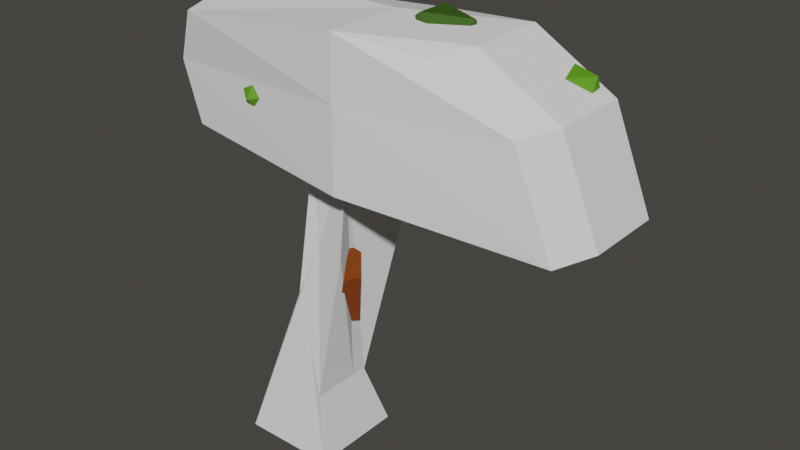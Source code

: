 # Source: Medium_Ico_Tree.blend  (saved by Blender 2.92.15; exported with 4.5.12 LTS)
import bpy
from mathutils import Matrix  # noqa: F401  (used for matrix-valued properties, if any)

bpy.ops.wm.read_factory_settings(use_empty=True)
scene = bpy.context.scene
scene.name = 'Scene'

# ---- collections
col_medium_ico_tree = bpy.data.collections.new('Medium Ico Tree'); scene.collection.children.link(col_medium_ico_tree)

# ---- materials (node trees are filled in below, after node groups)
mat_trunk = bpy.data.materials.new('Trunk')
mat_trunk.alpha_threshold = 0.0
mat_trunk.use_transparent_shadow = False
mat_trunk.line_color = (0.0, 0.0, 0.0, 1.0)
mat_leaves_2 = bpy.data.materials.new('Leaves 2')
mat_leaves_2.use_transparent_shadow = False
mat_leaves = bpy.data.materials.new('Leaves')
mat_leaves.use_transparent_shadow = False
mat_leaves_3 = bpy.data.materials.new('Leaves 3')
mat_leaves_3.use_transparent_shadow = False

# ---- material node trees
mat_trunk.use_nodes = True; mat_trunk.node_tree.nodes.clear()
_N = mat_trunk.node_tree.nodes; _L = mat_trunk.node_tree.links
n0 = _N.new('ShaderNodeOutputMaterial'); n0.name = 'Material Output'; n0.location = (300, 300)
n1 = _N.new('ShaderNodeBsdfPrincipled'); n1.name = 'Principled BSDF'; n1.location = (10, 300)
n1.distribution = 'GGX'
n1.subsurface_method = 'BURLEY'
n1.inputs[0].default_value = (0.2945, 0.05895, 0.001623, 1.0)
n1.inputs[2].default_value = 0.7242
n1.inputs[3].default_value = 1.45
n1.inputs[27].default_value = (0.0, 0.0, 0.0, 1.0)
n1.inputs[28].default_value = 1.0
_L.new(n1.outputs[0], n0.inputs[0])
n0.is_active_output = True
mat_leaves_2.use_nodes = True; mat_leaves_2.node_tree.nodes.clear()
_N = mat_leaves_2.node_tree.nodes; _L = mat_leaves_2.node_tree.links
n0 = _N.new('ShaderNodeBsdfPrincipled'); n0.name = 'Principled BSDF'; n0.location = (10, 300)
n0.distribution = 'GGX'
n0.subsurface_method = 'BURLEY'
n0.inputs[0].default_value = (0.03198, 0.09897, 0.002036, 1.0)
n0.inputs[2].default_value = 0.6212
n0.inputs[3].default_value = 1.45
n0.inputs[27].default_value = (0.0, 0.0, 0.0, 1.0)
n0.inputs[28].default_value = 1.0
n1 = _N.new('ShaderNodeOutputMaterial'); n1.name = 'Material Output'; n1.location = (300, 300)
_L.new(n0.outputs[0], n1.inputs[0])
n1.is_active_output = True
mat_leaves.use_nodes = True; mat_leaves.node_tree.nodes.clear()
_N = mat_leaves.node_tree.nodes; _L = mat_leaves.node_tree.links
n0 = _N.new('ShaderNodeBsdfPrincipled'); n0.name = 'Principled BSDF'; n0.location = (10, 300)
n0.distribution = 'GGX'
n0.subsurface_method = 'BURLEY'
n0.inputs[0].default_value = (0.0899, 0.3033, 0.00349, 1.0)
n0.inputs[2].default_value = 0.6212
n0.inputs[3].default_value = 1.45
n0.inputs[27].default_value = (0.0, 0.0, 0.0, 1.0)
n0.inputs[28].default_value = 1.0
n1 = _N.new('ShaderNodeOutputMaterial'); n1.name = 'Material Output'; n1.location = (300, 300)
_L.new(n0.outputs[0], n1.inputs[0])
n1.is_active_output = True
mat_leaves_3.use_nodes = True; mat_leaves_3.node_tree.nodes.clear()
_N = mat_leaves_3.node_tree.nodes; _L = mat_leaves_3.node_tree.links
n0 = _N.new('ShaderNodeBsdfPrincipled'); n0.name = 'Principled BSDF'; n0.location = (10, 300)
n0.distribution = 'GGX'
n0.subsurface_method = 'BURLEY'
n0.inputs[0].default_value = (0.1736, 0.6081, 0.00483, 1.0)
n0.inputs[2].default_value = 0.6182
n0.inputs[3].default_value = 1.45
n0.inputs[27].default_value = (0.0, 0.0, 0.0, 1.0)
n0.inputs[28].default_value = 1.0
n1 = _N.new('ShaderNodeOutputMaterial'); n1.name = 'Material Output'; n1.location = (300, 300)
_L.new(n0.outputs[0], n1.inputs[0])
n1.is_active_output = True

# ---- world
world_world = bpy.data.worlds.new('World'); scene.world = world_world
world_world.use_nodes = True; world_world.node_tree.nodes.clear()
_N = world_world.node_tree.nodes; _L = world_world.node_tree.links
n0 = _N.new('ShaderNodeOutputWorld'); n0.name = 'World Output'; n0.location = (300, 300)
n1 = _N.new('ShaderNodeBackground'); n1.name = 'Background'; n1.location = (10, 300)
n1.inputs[0].default_value = (0.05086, 0.04771, 0.04416, 1.0)
_L.new(n1.outputs[0], n0.inputs[0])
n0.is_active_output = True
world_world.color = (0.05088, 0.05088, 0.05088)
world_world.use_sun_shadow = False
world_world.sun_shadow_jitter_overblur = 0.0

# ---- meshes
me_cube = bpy.data.meshes.new('Cube')
me_cube.from_pydata([(-1.0, -1.0, -1.0), (-1.0, 1.0, -1.0), (0.1614, 2.151, 5.293), (1.0, -1.0, -1.0), (0.8569, -0.1873, 3.337), (1.0, 1.0, -1.0), (1.036, 2.141, 5.34), (-1.0, 0.0, -1.0), (-0.2155, 0.2677, 5.16), (-0.267, 0.7813, 2.166), (0.0, 1.0, -1.0), (0.3527, 2.146, 5.372), (0.6851, 0.6151, 0.3142), (1.0, 0.0, -1.0), (0.6586, 0.2576, 5.208), (0.6923, -0.7351, 0.3455), (0.0, -1.0, -1.0), (0.09682, 0.0152, 3.36), (-0.02421, 0.2629, 5.24), (0.0, 0.0, -1.0), (0.2248, -0.4801, 1.34), (0.6923, 0.2649, 0.3455), (-0.0004617, 0.7153, 1.514), (-0.267, -0.2187, 2.166)], [], [(23, 8, 2, 9), (22, 11, 6, 12), (21, 14, 4, 15), (19, 13, 3, 16), (14, 18, 17, 4), (6, 11, 18, 14), (11, 2, 8, 18), (7, 19, 16, 0), (1, 10, 19, 7), (10, 5, 13, 19), (23, 7, 0, 16, 20, 17, 18, 8), (3, 15, 20, 16), (15, 4, 17, 20), (13, 21, 15, 3), (5, 12, 21, 13), (12, 6, 14, 21), (10, 22, 12, 5), (1, 9, 22, 10), (9, 2, 11, 22), (7, 23, 9, 1)])
_uv = me_cube.uv_layers.new(name='UVMap')
_uv.uv.foreach_set('vector', [0.5, 0.125, 0.625, 0.125, 0.625, 0.25, 0.5, 0.25, 0.5, 0.375, 0.625, 0.375, 0.625, 0.5, 0.5, 0.5, 0.5, 0.625, 0.625, 0.625, 0.625, 0.75, 0.5, 0.75, 0.25, 0.625, 0.375, 0.625, 0.375, 0.75, 0.25, 0.75, 0.625, 0.625, 0.75, 0.625, 0.75, 0.75, 0.625, 0.75, 0.625, 0.5, 0.75, 0.5, 0.75, 0.625, 0.625, 0.625, 0.75, 0.5, 0.875, 0.5, 0.875, 0.625, 0.75, 0.625, 0.125, 0.625, 0.25, 0.625, 0.25, 0.75, 0.125, 0.75, 0.125, 0.5, 0.25, 0.5, 0.25, 0.625, 0.125, 0.625, 0.25, 0.5, 0.375, 0.5, 0.375, 0.625, 0.25, 0.625, 0.5, 0.125, 0.375, 0.125, 0.375, 1.0, 0.375, 0.875, 0.5, 0.875, 0.75, 0.75, 0.75, 0.625, 0.625, 0.125, 0.375, 0.75, 0.5, 0.75, 0.5, 0.875, 0.375, 0.875, 0.5, 0.75, 0.625, 0.75, 0.625, 0.875, 0.5, 0.875, 0.375, 0.625, 0.5, 0.625, 0.5, 0.75, 0.375, 0.75, 0.375, 0.5, 0.5, 0.5, 0.5, 0.625, 0.375, 0.625, 0.5, 0.5, 0.625, 0.5, 0.625, 0.625, 0.5, 0.625, 0.375, 0.375, 0.5, 0.375, 0.5, 0.5, 0.375, 0.5, 0.375, 0.25, 0.5, 0.25, 0.5, 0.375, 0.375, 0.375, 0.5, 0.25, 0.625, 0.25, 0.625, 0.375, 0.5, 0.375, 0.375, 0.125, 0.5, 0.125, 0.5, 0.25, 0.375, 0.25])
me_cube.use_remesh_fix_poles = True
me_cube.use_remesh_preserve_attributes = False
me_cube.use_mirror_vertex_groups = False
me_cube.update()
me_cube_001 = bpy.data.meshes.new('Cube.001')
me_cube_001.from_pydata([(-0.9062, -0.9845, -0.7119), (-0.8891, -1.077, 0.6039), (-0.6237, 0.555, -0.8747), (-0.6673, 0.2796, 0.6324), (1.03, -0.4232, -1.293), (0.3951, -0.5974, 0.5581), (1.138, 1.032, -1.234), (0.5039, 0.8575, 0.6172), (-0.9062, 0.01551, -0.7119), (-1.0, -1.0, 0.0), (-1.0, 0.0, 0.7508), (-0.6237, 0.555, 0.1253), (-0.04733, 1.161, -0.853), (-0.07774, 1.12, 0.4695), (0.9282, 0.9805, -0.01592), (1.138, 0.03176, -1.234), (0.5039, -0.1425, 0.6172), (0.8195, -0.4744, -0.07507), (0.0, -1.0, -1.0), (0.0, -1.0, 0.7508), (0.0, 0.0, 0.7508), (0.0, 0.0, -1.0), (0.0, -1.0, 0.0), (0.9282, -0.01951, -0.01592), (-0.03418, 1.396, -0.03757), (-1.0, 0.0, 0.0)], [], [(25, 10, 3, 11), (24, 13, 7, 14), (23, 16, 5, 17), (22, 19, 1, 9), (21, 15, 4, 18), (20, 10, 1, 19), (16, 20, 19, 5), (7, 13, 20, 16), (13, 3, 10, 20), (8, 21, 18, 0), (2, 12, 21, 8), (12, 6, 15, 21), (18, 22, 9, 0), (4, 17, 22, 18), (17, 5, 19, 22), (15, 23, 17, 4), (6, 14, 23, 15), (14, 7, 16, 23), (12, 24, 14, 6), (2, 11, 24, 12), (11, 3, 13, 24), (8, 25, 11, 2), (0, 9, 25, 8), (9, 1, 10, 25)])
_uv = me_cube_001.uv_layers.new(name='UVMap')
_uv.uv.foreach_set('vector', [0.5, 0.125, 0.625, 0.125, 0.625, 0.25, 0.5, 0.25, 0.5, 0.375, 0.625, 0.375, 0.625, 0.5, 0.5, 0.5, 0.5, 0.625, 0.625, 0.625, 0.625, 0.75, 0.5, 0.75, 0.5, 0.875, 0.625, 0.875, 0.625, 1.0, 0.5, 1.0, 0.25, 0.625, 0.375, 0.625, 0.375, 0.75, 0.25, 0.75, 0.75, 0.625, 0.875, 0.625, 0.875, 0.75, 0.75, 0.75, 0.625, 0.625, 0.75, 0.625, 0.75, 0.75, 0.625, 0.75, 0.625, 0.5, 0.75, 0.5, 0.75, 0.625, 0.625, 0.625, 0.75, 0.5, 0.875, 0.5, 0.875, 0.625, 0.75, 0.625, 0.125, 0.625, 0.25, 0.625, 0.25, 0.75, 0.125, 0.75, 0.125, 0.5, 0.25, 0.5, 0.25, 0.625, 0.125, 0.625, 0.25, 0.5, 0.375, 0.5, 0.375, 0.625, 0.25, 0.625, 0.375, 0.875, 0.5, 0.875, 0.5, 1.0, 0.375, 1.0, 0.375, 0.75, 0.5, 0.75, 0.5, 0.875, 0.375, 0.875, 0.5, 0.75, 0.625, 0.75, 0.625, 0.875, 0.5, 0.875, 0.375, 0.625, 0.5, 0.625, 0.5, 0.75, 0.375, 0.75, 0.375, 0.5, 0.5, 0.5, 0.5, 0.625, 0.375, 0.625, 0.5, 0.5, 0.625, 0.5, 0.625, 0.625, 0.5, 0.625, 0.375, 0.375, 0.5, 0.375, 0.5, 0.5, 0.375, 0.5, 0.375, 0.25, 0.5, 0.25, 0.5, 0.375, 0.375, 0.375, 0.5, 0.25, 0.625, 0.25, 0.625, 0.375, 0.5, 0.375, 0.375, 0.125, 0.5, 0.125, 0.5, 0.25, 0.375, 0.25, 0.375, 0.0, 0.5, 0.0, 0.5, 0.125, 0.375, 0.125, 0.5, 0.0, 0.625, 0.0, 0.625, 0.125, 0.5, 0.125])
me_cube_001.use_remesh_fix_poles = True
me_cube_001.use_remesh_preserve_attributes = False
me_cube_001.use_mirror_vertex_groups = False
me_cube_001.update()
me_cube_021 = bpy.data.meshes.new('Cube.021')
me_cube_021.from_pydata([(0.4048, -0.4091, -0.04019), (-0.4111, -0.4028, -0.04019), (-0.4048, 0.4091, 0.04019), (0.4111, 0.4028, 0.04019), (-1.161, 0.07018, 3.508), (-1.199, 0.1451, 3.508), (-1.181, 0.1543, 3.59), (-1.143, 0.07941, 3.59), (-0.08177, 0.3397, 3.771), (-0.1243, 0.2672, 3.771), (-0.1825, 0.3013, 3.821), (-0.1399, 0.3738, 3.821), (0.4316, -0.0552, 1.847), (0.1914, -0.05012, 1.847), (0.1962, 0.1824, 1.787), (0.4364, 0.1773, 1.786), (0.261, -0.1622, 0.8637), (-0.2311, -0.139, 0.9491), (-0.2222, 0.354, 0.8667), (0.2699, 0.3309, 0.7814), (0.992, 0.3039, 3.237), (0.9185, 0.3447, 3.237), (0.9434, 0.3896, 3.304), (1.017, 0.3488, 3.304), (1.229, 1.122, 3.566), (1.242, 1.205, 3.566), (1.305, 1.195, 3.62), (1.293, 1.112, 3.62), (2.164, 1.446, 3.059), (2.208, 1.374, 3.059), (2.209, 1.374, 3.143), (2.165, 1.446, 3.143), (0.2483, -0.297, 0.4994), (-0.2516, -0.2929, 0.511), (-0.249, 0.2031, 0.4483), (0.2508, 0.1991, 0.4368), (1.769, 1.23, 3.037), (1.839, 1.116, 3.037), (1.84, 1.117, 3.171), (1.77, 1.231, 3.171), (1.862, 1.281, 3.042), (1.926, 1.177, 3.042), (1.927, 1.177, 3.165), (1.863, 1.282, 3.165), (1.945, 1.326, 3.047), (2.004, 1.231, 3.047), (2.004, 1.232, 3.159), (1.946, 1.327, 3.159), (2.022, 1.368, 3.051), (2.076, 1.281, 3.051), (2.076, 1.282, 3.153), (2.022, 1.368, 3.153), (2.095, 1.408, 3.055), (2.143, 1.329, 3.055), (2.144, 1.329, 3.148), (2.095, 1.408, 3.148), (1.517, 1.053, 3.183), (1.537, 1.185, 3.183), (1.638, 1.17, 3.27), (1.617, 1.037, 3.27), (1.449, 1.069, 3.273), (1.467, 1.19, 3.273), (1.559, 1.176, 3.352), (1.541, 1.055, 3.352), (1.389, 1.083, 3.353), (1.405, 1.194, 3.353), (1.49, 1.181, 3.426), (1.473, 1.071, 3.426), (1.333, 1.097, 3.428), (1.348, 1.198, 3.428), (1.425, 1.186, 3.494), (1.41, 1.085, 3.494), (1.28, 1.11, 3.498), (1.294, 1.201, 3.498), (1.364, 1.191, 3.559), (1.35, 1.099, 3.559), (1.346, 0.9897, 2.834), (1.421, 0.8595, 2.834), (1.359, 0.8234, 2.967), (1.284, 0.9537, 2.967), (1.455, 1.053, 2.903), (1.53, 0.9225, 2.903), (1.468, 0.8865, 3.035), (1.392, 1.017, 3.035), (1.563, 1.116, 2.971), (1.639, 0.9856, 2.971), (1.577, 0.9496, 3.103), (1.501, 1.08, 3.103), (1.222, 0.6651, 2.874), (1.11, 0.7295, 2.874), (1.144, 0.8038, 2.982), (1.263, 0.7377, 2.982), (1.176, 0.5924, 2.947), (1.066, 0.6534, 2.947), (1.103, 0.7204, 3.047), (1.213, 0.6594, 3.047), (1.135, 0.5276, 3.012), (1.033, 0.584, 3.012), (1.067, 0.6461, 3.105), (1.169, 0.5896, 3.105), (1.096, 0.4675, 3.073), (1.002, 0.5197, 3.073), (1.034, 0.5772, 3.158), (1.128, 0.5249, 3.158), (1.06, 0.4106, 3.13), (0.9731, 0.4589, 3.13), (1.003, 0.512, 3.209), (1.09, 0.4637, 3.209), (1.025, 0.3563, 3.184), (0.9453, 0.4008, 3.184), (0.9725, 0.4497, 3.257), (1.053, 0.4052, 3.257), (0.1917, 0.6126, 2.499), (0.2342, 0.4682, 2.499), (0.2007, 0.4584, 2.646), (0.1583, 0.6028, 2.646), (0.3226, 0.6511, 2.532), (0.3651, 0.5067, 2.532), (0.3317, 0.4968, 2.678), (0.2892, 0.6413, 2.678), (0.4535, 0.6896, 2.564), (0.496, 0.5452, 2.564), (0.4626, 0.5353, 2.711), (0.4201, 0.6798, 2.711), (0.5845, 0.7281, 2.597), (0.627, 0.5837, 2.597), (0.5935, 0.5738, 2.743), (0.551, 0.7183, 2.743), (0.7154, 0.7666, 2.629), (0.7579, 0.6222, 2.629), (0.7244, 0.6123, 2.775), (0.682, 0.7568, 2.775), (0.8463, 0.8051, 2.661), (0.8888, 0.6607, 2.661), (0.8554, 0.6508, 2.808), (0.8129, 0.7953, 2.808), (0.9773, 0.8436, 2.694), (1.02, 0.6992, 2.694), (0.9863, 0.6893, 2.84), (0.9438, 0.8338, 2.84), (1.108, 0.8821, 2.726), (1.151, 0.7377, 2.726), (1.075, 0.8723, 2.873), (-0.5565, 0.3486, 3.315), (-0.619, 0.4711, 3.315), (-0.5895, 0.4861, 3.449), (-0.527, 0.3637, 3.449), (-0.6632, 0.2995, 3.349), (-0.7214, 0.4135, 3.349), (-0.6939, 0.4275, 3.474), (-0.6357, 0.3135, 3.474), (-0.7583, 0.2557, 3.38), (-0.8127, 0.3622, 3.38), (-0.7869, 0.3754, 3.496), (-0.7325, 0.2688, 3.496), (-0.8464, 0.2151, 3.408), (-0.8973, 0.3147, 3.408), (-0.8732, 0.327, 3.516), (-0.8224, 0.2273, 3.516), (-0.9298, 0.1766, 3.434), (-0.9773, 0.2697, 3.434), (-0.9548, 0.2812, 3.536), (-0.9073, 0.1881, 3.536), (-1.01, 0.1399, 3.46), (-1.054, 0.2267, 3.46), (-1.033, 0.2374, 3.554), (-0.9885, 0.1506, 3.554), (-1.086, 0.1045, 3.484), (-1.128, 0.1853, 3.484), (-1.108, 0.1952, 3.572), (-1.067, 0.1144, 3.572), (-0.2631, 0.4736, 3.431), (-0.3297, 0.3601, 3.431), (-0.4207, 0.4134, 3.51), (-0.3541, 0.527, 3.51), (-0.2113, 0.4353, 3.528), (-0.271, 0.3335, 3.528), (-0.3526, 0.3813, 3.599), (-0.2928, 0.4832, 3.599), (-0.1651, 0.4012, 3.615), (-0.2187, 0.3098, 3.615), (-0.2919, 0.3528, 3.678), (-0.2383, 0.4442, 3.678), (-0.1223, 0.3696, 3.695), (-0.1702, 0.2879, 3.695), (-0.2357, 0.3263, 3.752), (-0.1877, 0.408, 3.752), (-0.06836, 0.4205, 2.615), (-0.06971, 0.5711, 2.615), (0.05867, 0.5722, 2.694), (0.06001, 0.4217, 2.694), (-0.1385, 0.4199, 2.729), (-0.1398, 0.5705, 2.729), (-0.01146, 0.5716, 2.808), (-0.01011, 0.421, 2.808), (-0.2086, 0.4193, 2.844), (-0.21, 0.5698, 2.844), (-0.08159, 0.571, 2.922), (-0.08024, 0.4204, 2.922), (-0.2787, 0.4186, 2.958), (-0.2801, 0.5692, 2.958), (-0.1517, 0.5704, 3.037), (-0.1504, 0.4198, 3.037), (-0.3489, 0.418, 3.073), (-0.3502, 0.5686, 3.073), (-0.2218, 0.5697, 3.151), (-0.2205, 0.4192, 3.151), (-0.419, 0.4174, 3.187), (-0.4203, 0.5679, 3.187), (-0.292, 0.5691, 3.266), (-0.2906, 0.4185, 3.266), (0.3439, 0.09728, 2.095), (0.137, 0.07716, 2.036), (0.1496, 0.264, 1.929), (0.3564, 0.2842, 1.988), (0.2848, 0.193, 2.236), (0.0955, 0.1746, 2.182), (0.107, 0.3456, 2.084), (0.2963, 0.364, 2.138), (0.2312, 0.2798, 2.364), (0.05785, 0.2629, 2.314), (0.06839, 0.4195, 2.224), (0.2417, 0.4364, 2.274), (0.1809, 0.3612, 2.484), (0.02252, 0.3458, 2.438), (0.03215, 0.4889, 2.356), (0.1906, 0.5043, 2.401), (0.3215, -0.121, 1.227), (-0.04535, -0.09992, 1.341), (-0.02156, 0.2841, 1.347), (0.3453, 0.2631, 1.233), (0.3747, -0.08992, 1.522), (0.08138, -0.0731, 1.613), (0.1004, 0.2339, 1.618), (0.3937, 0.2171, 1.527), (-0.1011, 0.3672, 3.486), (0.2628, 0.08346, 3.684), (-0.2151, 0.01038, 3.821), (-0.4397, 0.4589, 3.846), (-0.1007, 0.8092, 3.725), (0.3334, 0.5771, 3.625), (0.1491, -0.000147, 4.166), (-0.285, 0.2319, 4.266), (-0.2144, 0.7256, 4.207), (0.2635, 0.7987, 4.07), (0.4881, 0.3501, 4.045), (0.1496, 0.4419, 4.405), (0.2454, 0.2523, 3.209), (0.7258, -0.2178, 3.351), (0.296, -0.005368, 3.844), (0.1854, 0.6668, 3.753), (0.5468, 0.8697, 3.205), (0.8808, 0.3231, 2.957), (0.9627, -0.09384, 3.984), (0.6287, 0.4528, 4.233), (0.7838, 0.9937, 3.838), (1.214, 0.7813, 3.346), (1.324, 0.1091, 3.436), (1.264, 0.5236, 3.981), (1.822, 0.9222, 2.91), (2.276, 0.7212, 2.801), (2.16, 0.841, 3.281), (1.888, 1.27, 3.274), (1.836, 1.416, 2.79), (2.076, 1.076, 2.498), (2.622, 0.945, 3.097), (2.383, 1.284, 3.39), (2.183, 1.64, 3.087), (2.298, 1.52, 2.607), (2.57, 1.09, 2.614), (2.636, 1.439, 2.978), (1.18, 1.154, 3.341), (1.602, 1.432, 3.391), (1.547, 1.003, 3.658), (1.06, 0.9671, 3.798), (0.8139, 1.373, 3.617), (1.149, 1.66, 3.366), (1.743, 1.417, 3.879), (1.408, 1.13, 4.131), (0.9553, 1.358, 4.105), (1.01, 1.787, 3.838), (1.497, 1.823, 3.698), (1.378, 1.636, 4.155), (0.632, 1.294, 3.065), (0.9514, 1.555, 3.029), (1.001, 1.191, 3.221), (0.6568, 1.112, 3.435), (0.3939, 1.426, 3.377), (0.576, 1.7, 3.125), (1.173, 1.533, 3.377), (0.9914, 1.26, 3.629), (0.616, 1.405, 3.725), (0.5661, 1.768, 3.533), (0.9106, 1.847, 3.319), (0.9354, 1.665, 3.689), (1.532, 0.6439, 2.921), (1.752, 0.3803, 3.02), (1.658, 0.6321, 3.255), (1.641, 0.9436, 3.081), (1.724, 0.8843, 2.739), (1.792, 0.5362, 2.701), (1.996, 0.517, 3.241), (1.927, 0.8651, 3.279), (1.968, 1.021, 2.961), (2.061, 0.7692, 2.726), (2.078, 0.4577, 2.899), (2.187, 0.7574, 3.059), (1.037, 0.6882, 3.284), (1.11, 0.5813, 3.811), (1.322, 1.031, 3.594), (1.493, 0.9101, 3.094), (1.388, 0.3861, 3.002), (1.15, 0.1829, 3.445), (1.612, 0.737, 3.946), (1.849, 0.9402, 3.502), (1.889, 0.5418, 3.137), (1.677, 0.09238, 3.354), (1.506, 0.213, 3.854), (1.962, 0.4348, 3.663), (-0.2412, 0.6402, 3.118), (0.05091, 1.085, 2.819), (0.3626, 0.6072, 3.035), (0.1187, 0.4506, 3.572), (-0.3438, 0.8317, 3.688), (-0.3857, 1.224, 3.222), (0.5914, 1.17, 3.089), (0.6333, 0.7783, 3.555), (0.1967, 0.917, 3.958), (-0.115, 1.395, 3.742), (0.1289, 1.552, 3.205), (0.4888, 1.362, 3.66), (-1.512, 0.2799, 4.273), (-1.725, 0.4542, 3.703), (-1.557, -0.1471, 3.808), (-1.051, -0.1455, 4.188), (-0.906, 0.4569, 4.318), (-1.323, 0.8276, 4.018), (-1.396, 0.1367, 3.266), (-0.9791, -0.234, 3.565), (-0.5765, 0.1394, 3.881), (-0.7444, 0.7408, 3.776), (-1.251, 0.7391, 3.396), (-0.7896, 0.3138, 3.311), (0.3939, 1.011, 3.889), (0.5158, 1.171, 3.516), (0.6891, 0.8111, 3.659), (0.7357, 0.8467, 4.08), (0.5913, 1.228, 4.196), (0.4554, 1.429, 3.847), (0.9329, 1.105, 3.475), (1.069, 0.9049, 3.823), (1.008, 1.163, 4.155), (0.8352, 1.522, 4.011), (0.7885, 1.487, 3.591), (1.13, 1.323, 3.781), (-0.7502, -0.173, 3.794), (-0.722, -0.1303, 3.397), (-0.4604, -0.3612, 3.592), (-0.3796, -0.1869, 3.943), (-0.5913, 0.1517, 3.965), (-0.8029, 0.1867, 3.627), (-0.3339, -0.1178, 3.301), (-0.1223, -0.1528, 3.639), (-0.2031, 0.1642, 3.869), (-0.4648, 0.3951, 3.674), (-0.5456, 0.2208, 3.323), (-0.1749, 0.207, 3.472), (0.6038, 0.6789, 3.717), (0.7674, 0.325, 4.032), (0.4741, 0.6949, 4.201), (0.6032, 1.116, 3.962), (0.9763, 1.007, 3.645), (1.078, 0.5178, 3.689), (0.8679, 0.5437, 4.472), (0.7664, 1.033, 4.429), (1.077, 1.226, 4.085), (1.37, 0.8557, 3.916), (1.241, 0.4342, 4.155), (1.24, 0.8716, 4.4), (1.496, 1.026, 3.796), (1.476, 1.519, 3.672), (1.542, 1.169, 3.31), (1.841, 0.8033, 3.498), (1.96, 0.9279, 3.976), (1.735, 1.37, 4.084), (1.81, 1.6, 3.298), (2.035, 1.158, 3.19), (2.294, 1.009, 3.601), (2.228, 1.359, 3.963), (1.929, 1.725, 3.776), (2.275, 1.501, 3.478)], [], [(210, 172, 143, 207), (75, 72, 68, 71), (74, 75, 71, 70), (73, 74, 70, 69), (72, 73, 69, 68), (71, 68, 64, 67), (70, 71, 67, 66), (69, 70, 66, 65), (91, 88, 78), (68, 69, 65, 64), (67, 64, 60, 63), (66, 67, 63, 62), (65, 66, 62, 61), (64, 65, 61, 60), (63, 60, 56, 59), (62, 63, 59, 58), (144, 145, 208), (89, 141, 88), (61, 62, 58, 57), (60, 61, 57, 56), (31, 28, 52, 55), (30, 31, 55, 54), (29, 30, 54, 53), (171, 209, 174), (28, 29, 53, 52), (55, 52, 48, 51), (54, 55, 51, 50), (53, 54, 50, 49), (52, 53, 49, 48), (51, 48, 44, 47), (50, 51, 47, 46), (49, 50, 46, 45), (48, 49, 45, 44), (47, 44, 40, 43), (46, 47, 43, 42), (45, 46, 42, 41), (225, 188, 112), (188, 115, 112), (188, 189, 115), (44, 45, 41, 40), (43, 40, 36, 39), (190, 187, 224), (187, 225, 224), (187, 188, 225), (42, 43, 39, 38), (39, 36, 84, 57), (41, 42, 38, 37), (40, 41, 37, 36), (31, 30, 29, 28), (27, 26, 25, 24), (23, 22, 21, 20), (142, 79, 76, 140), (141, 140, 76, 77), (58, 39, 57), (11, 10, 9, 8), (38, 59, 86, 85), (174, 209, 208, 145), (38, 85, 37), (7, 6, 5, 4), (0, 1, 2, 3), (37, 85, 84, 36), (190, 224, 223, 114), (88, 141, 77, 78), (207, 143, 144, 208), (39, 58, 59, 38), (90, 91, 78, 79), (173, 174, 145, 146), (172, 210, 209, 171), (189, 190, 114, 115), (172, 173, 146, 143), (89, 90, 79, 142), (56, 57, 84, 87), (56, 87, 86, 59), (114, 223, 226, 113), (225, 112, 113, 226), (24, 25, 73, 72), (25, 26, 74, 73), (26, 27, 75, 74), (27, 24, 72, 75), (80, 81, 77, 76), (81, 82, 78, 77), (82, 83, 79, 78), (83, 80, 76, 79), (84, 85, 81, 80), (85, 86, 82, 81), (86, 87, 83, 82), (87, 84, 80, 83), (92, 93, 89, 88), (93, 94, 90, 89), (94, 95, 91, 90), (95, 92, 88, 91), (96, 97, 93, 92), (97, 98, 94, 93), (98, 99, 95, 94), (99, 96, 92, 95), (100, 101, 97, 96), (101, 102, 98, 97), (102, 103, 99, 98), (103, 100, 96, 99), (104, 105, 101, 100), (105, 106, 102, 101), (106, 107, 103, 102), (107, 104, 100, 103), (108, 109, 105, 104), (109, 110, 106, 105), (110, 111, 107, 106), (111, 108, 104, 107), (20, 21, 109, 108), (21, 22, 110, 109), (22, 23, 111, 110), (23, 20, 108, 111), (116, 117, 113, 112), (117, 118, 114, 113), (118, 119, 115, 114), (119, 116, 112, 115), (120, 121, 117, 116), (121, 122, 118, 117), (122, 123, 119, 118), (123, 120, 116, 119), (124, 125, 121, 120), (125, 126, 122, 121), (126, 127, 123, 122), (127, 124, 120, 123), (128, 129, 125, 124), (129, 130, 126, 125), (130, 131, 127, 126), (131, 128, 124, 127), (132, 133, 129, 128), (133, 134, 130, 129), (134, 135, 131, 130), (135, 132, 128, 131), (136, 137, 133, 132), (137, 138, 134, 133), (138, 139, 135, 134), (139, 136, 132, 135), (140, 141, 137, 136), (141, 89, 138, 137), (89, 142, 139, 138), (142, 140, 136, 139), (147, 148, 144, 143), (148, 149, 145, 144), (149, 150, 146, 145), (150, 147, 143, 146), (151, 152, 148, 147), (152, 153, 149, 148), (153, 154, 150, 149), (154, 151, 147, 150), (155, 156, 152, 151), (156, 157, 153, 152), (157, 158, 154, 153), (158, 155, 151, 154), (159, 160, 156, 155), (160, 161, 157, 156), (161, 162, 158, 157), (162, 159, 155, 158), (163, 164, 160, 159), (164, 165, 161, 160), (165, 166, 162, 161), (166, 163, 159, 162), (167, 168, 164, 163), (168, 169, 165, 164), (169, 170, 166, 165), (170, 167, 163, 166), (4, 5, 168, 167), (5, 6, 169, 168), (6, 7, 170, 169), (7, 4, 167, 170), (175, 176, 172, 171), (176, 177, 173, 172), (177, 178, 174, 173), (178, 175, 171, 174), (179, 180, 176, 175), (180, 181, 177, 176), (181, 182, 178, 177), (182, 179, 175, 178), (183, 184, 180, 179), (184, 185, 181, 180), (185, 186, 182, 181), (186, 183, 179, 182), (8, 9, 184, 183), (9, 10, 185, 184), (10, 11, 186, 185), (11, 8, 183, 186), (191, 192, 188, 187), (192, 193, 189, 188), (193, 194, 190, 189), (194, 191, 187, 190), (195, 196, 192, 191), (196, 197, 193, 192), (197, 198, 194, 193), (198, 195, 191, 194), (199, 200, 196, 195), (200, 201, 197, 196), (201, 202, 198, 197), (202, 199, 195, 198), (203, 204, 200, 199), (204, 205, 201, 200), (205, 206, 202, 201), (206, 203, 199, 202), (207, 208, 204, 203), (208, 209, 205, 204), (209, 210, 206, 205), (210, 207, 203, 206), (211, 212, 13, 12), (212, 213, 14, 13), (213, 214, 15, 14), (214, 211, 12, 15), (215, 216, 212, 211), (216, 217, 213, 212), (217, 218, 214, 213), (218, 215, 211, 214), (219, 220, 216, 215), (220, 221, 217, 216), (221, 222, 218, 217), (222, 219, 215, 218), (223, 224, 220, 219), (224, 225, 221, 220), (225, 226, 222, 221), (226, 223, 219, 222), (227, 228, 17, 16), (228, 229, 18, 17), (229, 230, 19, 18), (230, 227, 16, 19), (231, 232, 228, 227), (232, 233, 229, 228), (233, 234, 230, 229), (234, 231, 227, 230), (12, 13, 232, 231), (13, 14, 233, 232), (14, 15, 234, 233), (15, 12, 231, 234), (16, 17, 33, 32), (17, 18, 34, 33), (18, 19, 35, 34), (19, 16, 32, 35), (32, 33, 1, 0), (33, 34, 2, 1), (34, 35, 3, 2), (35, 32, 0, 3), (235, 236, 237), (236, 235, 240), (235, 237, 238), (235, 238, 239), (235, 239, 240), (236, 240, 245), (237, 236, 241), (238, 237, 242), (239, 238, 243), (240, 239, 244), (236, 245, 241), (237, 241, 242), (238, 242, 243), (239, 243, 244), (240, 244, 245), (241, 245, 246), (242, 241, 246), (243, 242, 246), (244, 243, 246), (245, 244, 246), (247, 248, 249), (248, 247, 252), (247, 249, 250), (247, 250, 251), (247, 251, 252), (248, 252, 257), (249, 248, 253), (250, 249, 254), (251, 250, 255), (252, 251, 256), (248, 257, 253), (249, 253, 254), (250, 254, 255), (251, 255, 256), (252, 256, 257), (253, 257, 258), (254, 253, 258), (255, 254, 258), (256, 255, 258), (257, 256, 258), (259, 260, 261), (260, 259, 264), (259, 261, 262), (259, 262, 263), (259, 263, 264), (260, 264, 269), (261, 260, 265), (262, 261, 266), (263, 262, 267), (264, 263, 268), (260, 269, 265), (261, 265, 266), (262, 266, 267), (263, 267, 268), (264, 268, 269), (265, 269, 270), (266, 265, 270), (267, 266, 270), (268, 267, 270), (269, 268, 270), (271, 272, 273), (272, 271, 276), (271, 273, 274), (271, 274, 275), (271, 275, 276), (272, 276, 281), (273, 272, 277), (274, 273, 278), (275, 274, 279), (276, 275, 280), (272, 281, 277), (273, 277, 278), (274, 278, 279), (275, 279, 280), (276, 280, 281), (277, 281, 282), (278, 277, 282), (279, 278, 282), (280, 279, 282), (281, 280, 282), (283, 284, 285), (284, 283, 288), (283, 285, 286), (283, 286, 287), (283, 287, 288), (284, 288, 293), (285, 284, 289), (286, 285, 290), (287, 286, 291), (288, 287, 292), (284, 293, 289), (285, 289, 290), (286, 290, 291), (287, 291, 292), (288, 292, 293), (289, 293, 294), (290, 289, 294), (291, 290, 294), (292, 291, 294), (293, 292, 294), (295, 296, 297), (296, 295, 300), (295, 297, 298), (295, 298, 299), (295, 299, 300), (296, 300, 305), (297, 296, 301), (298, 297, 302), (299, 298, 303), (300, 299, 304), (296, 305, 301), (297, 301, 302), (298, 302, 303), (299, 303, 304), (300, 304, 305), (301, 305, 306), (302, 301, 306), (303, 302, 306), (304, 303, 306), (305, 304, 306), (307, 308, 309), (308, 307, 312), (307, 309, 310), (307, 310, 311), (307, 311, 312), (308, 312, 317), (309, 308, 313), (310, 309, 314), (311, 310, 315), (312, 311, 316), (308, 317, 313), (309, 313, 314), (310, 314, 315), (311, 315, 316), (312, 316, 317), (313, 317, 318), (314, 313, 318), (315, 314, 318), (316, 315, 318), (317, 316, 318), (319, 320, 321), (320, 319, 324), (319, 321, 322), (319, 322, 323), (319, 323, 324), (320, 324, 329), (321, 320, 325), (322, 321, 326), (323, 322, 327), (324, 323, 328), (320, 329, 325), (321, 325, 326), (322, 326, 327), (323, 327, 328), (324, 328, 329), (325, 329, 330), (326, 325, 330), (327, 326, 330), (328, 327, 330), (329, 328, 330), (331, 332, 333), (332, 331, 336), (331, 333, 334), (331, 334, 335), (331, 335, 336), (332, 336, 341), (333, 332, 337), (334, 333, 338), (335, 334, 339), (336, 335, 340), (332, 341, 337), (333, 337, 338), (334, 338, 339), (335, 339, 340), (336, 340, 341), (337, 341, 342), (338, 337, 342), (339, 338, 342), (340, 339, 342), (341, 340, 342), (343, 344, 345), (344, 343, 348), (343, 345, 346), (343, 346, 347), (343, 347, 348), (344, 348, 353), (345, 344, 349), (346, 345, 350), (347, 346, 351), (348, 347, 352), (344, 353, 349), (345, 349, 350), (346, 350, 351), (347, 351, 352), (348, 352, 353), (349, 353, 354), (350, 349, 354), (351, 350, 354), (352, 351, 354), (353, 352, 354), (355, 356, 357), (356, 355, 360), (355, 357, 358), (355, 358, 359), (355, 359, 360), (356, 360, 365), (357, 356, 361), (358, 357, 362), (359, 358, 363), (360, 359, 364), (356, 365, 361), (357, 361, 362), (358, 362, 363), (359, 363, 364), (360, 364, 365), (361, 365, 366), (362, 361, 366), (363, 362, 366), (364, 363, 366), (365, 364, 366), (367, 368, 369), (368, 367, 372), (367, 369, 370), (367, 370, 371), (367, 371, 372), (368, 372, 377), (369, 368, 373), (370, 369, 374), (371, 370, 375), (372, 371, 376), (368, 377, 373), (369, 373, 374), (370, 374, 375), (371, 375, 376), (372, 376, 377), (373, 377, 378), (374, 373, 378), (375, 374, 378), (376, 375, 378), (377, 376, 378), (379, 380, 381), (380, 379, 384), (379, 381, 382), (379, 382, 383), (379, 383, 384), (380, 384, 389), (381, 380, 385), (382, 381, 386), (383, 382, 387), (384, 383, 388), (380, 389, 385), (381, 385, 386), (382, 386, 387), (383, 387, 388), (384, 388, 389), (385, 389, 390), (386, 385, 390), (387, 386, 390), (388, 387, 390), (389, 388, 390)])
me_cube_021.polygons.foreach_set('material_index', [0, 0, 0, 0, 0, 0, 0, 0, 0, 0, 0, 0, 0, 0, 0, 0, 0, 0, 0, 0, 0, 0, 0, 0, 0, 0, 0, 0, 0, 0, 0, 0, 0, 0, 0, 0, 0, 0, 0, 0, 0, 0, 0, 0, 0, 0, 0, 0, 0, 0, 0, 0, 0, 0, 0, 0, 0, 0, 0, 0, 0, 0, 0, 0, 0, 0, 0, 0, 0, 0, 0, 0, 0, 0, 0, 0, 0, 0, 0, 0, 0, 0, 0, 0, 0, 0, 0, 0, 0, 0, 0, 0, 0, 0, 0, 0, 0, 0, 0, 0, 0, 0, 0, 0, 0, 0, 0, 0, 0, 0, 0, 0, 0, 0, 0, 0, 0, 0, 0, 0, 0, 0, 0, 0, 0, 0, 0, 0, 0, 0, 0, 0, 0, 0, 0, 0, 0, 0, 0, 0, 0, 0, 0, 0, 0, 0, 0, 0, 0, 0, 0, 0, 0, 0, 0, 0, 0, 0, 0, 0, 0, 0, 0, 0, 0, 0, 0, 0, 0, 0, 0, 0, 0, 0, 0, 0, 0, 0, 0, 0, 0, 0, 0, 0, 0, 0, 0, 0, 0, 0, 0, 0, 0, 0, 0, 0, 0, 0, 0, 0, 0, 0, 0, 0, 0, 0, 0, 0, 0, 0, 0, 0, 0, 0, 0, 0, 0, 0, 0, 0, 0, 0, 0, 0, 0, 0, 0, 0, 0, 0, 0, 0, 0, 0, 0, 0, 0, 0, 0, 1, 1, 1, 1, 1, 1, 1, 1, 1, 1, 1, 1, 1, 1, 1, 1, 1, 1, 1, 1, 2, 2, 2, 2, 2, 2, 2, 2, 2, 2, 2, 2, 2, 2, 2, 2, 2, 2, 2, 2, 3, 3, 3, 3, 3, 3, 3, 3, 3, 3, 3, 3, 3, 3, 3, 3, 3, 3, 3, 3, 2, 2, 2, 2, 2, 2, 2, 2, 2, 2, 2, 2, 2, 2, 2, 2, 2, 2, 2, 2, 3, 3, 3, 3, 3, 3, 3, 3, 3, 3, 3, 3, 3, 3, 3, 3, 3, 3, 3, 3, 2, 2, 2, 2, 2, 2, 2, 2, 2, 2, 2, 2, 2, 2, 2, 2, 2, 2, 2, 2, 3, 3, 3, 3, 3, 3, 3, 3, 3, 3, 3, 3, 3, 3, 3, 3, 3, 3, 3, 3, 1, 1, 1, 1, 1, 1, 1, 1, 1, 1, 1, 1, 1, 1, 1, 1, 1, 1, 1, 1, 1, 1, 1, 1, 1, 1, 1, 1, 1, 1, 1, 1, 1, 1, 1, 1, 1, 1, 1, 1, 3, 3, 3, 3, 3, 3, 3, 3, 3, 3, 3, 3, 3, 3, 3, 3, 3, 3, 3, 3, 2, 2, 2, 2, 2, 2, 2, 2, 2, 2, 2, 2, 2, 2, 2, 2, 2, 2, 2, 2, 1, 1, 1, 1, 1, 1, 1, 1, 1, 1, 1, 1, 1, 1, 1, 1, 1, 1, 1, 1, 2, 2, 2, 2, 2, 2, 2, 2, 2, 2, 2, 2, 2, 2, 2, 2, 2, 2, 2, 2])
_uv = me_cube_021.uv_layers.new(name='UVMap')
_uv.uv.foreach_set('vector', [0.1602, 0.05463, 0.1649, 0.03438, 0.191, 0.04457, 0.1749, 0.06195, 0.4983, 0.7932, 0.507, 0.7952, 0.5057, 0.8053, 0.4961, 0.8031, 0.1023, 0.7888, 0.09249, 0.7927, 0.08895, 0.7866, 0.09974, 0.7824, 0.3918, 0.6668, 0.3817, 0.6691, 0.3797, 0.6592, 0.3907, 0.6567, 0.687, 0.106, 0.6836, 0.1157, 0.6758, 0.1154, 0.6796, 0.1048, 0.4961, 0.8031, 0.5057, 0.8053, 0.5043, 0.816, 0.4939, 0.8135, 0.09974, 0.7824, 0.08895, 0.7866, 0.08521, 0.7802, 0.09702, 0.7756, 0.3907, 0.6567, 0.3797, 0.6592, 0.3775, 0.6487, 0.3896, 0.646, 0.5665, 0.4409, 0.5545, 0.448, 0.5653, 0.4274, 0.6796, 0.1048, 0.6758, 0.1154, 0.6676, 0.1151, 0.6717, 0.1034, 0.4939, 0.8135, 0.5043, 0.816, 0.5029, 0.8275, 0.4914, 0.8248, 0.09702, 0.7756, 0.08521, 0.7802, 0.08117, 0.7733, 0.09409, 0.7682, 0.3896, 0.646, 0.3775, 0.6487, 0.3752, 0.6374, 0.3884, 0.6345, 0.6717, 0.1034, 0.6676, 0.1151, 0.6587, 0.1147, 0.6632, 0.102, 0.4914, 0.8248, 0.5029, 0.8275, 0.5012, 0.8404, 0.4887, 0.8375, 0.09409, 0.7682, 0.08117, 0.7733, 0.07664, 0.7656, 0.0908, 0.76, 0.9721, 0.2548, 0.9563, 0.2576, 0.9775, 0.2315, 0.1027, 0.605, 0.1076, 0.5883, 0.1172, 0.6061, 0.3884, 0.6345, 0.3752, 0.6374, 0.3725, 0.6247, 0.387, 0.6215, 0.6632, 0.102, 0.6587, 0.1147, 0.6487, 0.1144, 0.6537, 0.1004, 0.5859, 0.2461, 0.5957, 0.2461, 0.5967, 0.2535, 0.5859, 0.2535, 0.09797, 0.6919, 0.107, 0.695, 0.1046, 0.7037, 0.09463, 0.7002, 0.5786, 0.3195, 0.5877, 0.3197, 0.5879, 0.3281, 0.578, 0.3279, 0.3186, 0.3171, 0.3, 0.3275, 0.3146, 0.3025, 0.6411, 0.3888, 0.6323, 0.39, 0.6306, 0.3817, 0.6404, 0.3803, 0.5859, 0.2535, 0.5967, 0.2535, 0.5978, 0.2612, 0.5859, 0.2612, 0.09463, 0.7002, 0.1046, 0.7037, 0.1021, 0.7127, 0.09114, 0.7089, 0.578, 0.3279, 0.5879, 0.3281, 0.5882, 0.337, 0.5772, 0.3367, 0.6404, 0.3803, 0.6306, 0.3817, 0.6289, 0.3731, 0.6396, 0.3715, 0.5859, 0.2612, 0.5978, 0.2612, 0.5989, 0.2693, 0.5859, 0.2693, 0.09114, 0.7089, 0.1021, 0.7127, 0.09948, 0.7223, 0.08746, 0.7181, 0.5772, 0.3367, 0.5882, 0.337, 0.5885, 0.3463, 0.5765, 0.346, 0.6396, 0.3715, 0.6289, 0.3731, 0.6271, 0.3639, 0.6388, 0.3622, 0.5859, 0.2693, 0.5989, 0.2693, 0.6001, 0.278, 0.5858, 0.278, 0.08746, 0.7181, 0.09948, 0.7223, 0.09663, 0.7326, 0.08348, 0.728, 0.5765, 0.346, 0.5885, 0.3463, 0.5888, 0.3563, 0.5757, 0.3561, 0.6097, 0.8257, 0.5944, 0.8522, 0.5823, 0.8346, 0.2709, 0.401, 0.2891, 0.4126, 0.2808, 0.4278, 0.2709, 0.401, 0.2863, 0.4025, 0.2891, 0.4126, 0.6388, 0.3622, 0.6271, 0.3639, 0.6251, 0.3541, 0.638, 0.3522, 0.5858, 0.278, 0.6001, 0.278, 0.6014, 0.2879, 0.5858, 0.2879, 0.1319, 0.1271, 0.1466, 0.1344, 0.1437, 0.1562, 0.2619, 0.4518, 0.2619, 0.4849, 0.2506, 0.4733, 0.6097, 0.8593, 0.5944, 0.8522, 0.6097, 0.8257, 0.08348, 0.728, 0.09663, 0.7326, 0.09343, 0.7442, 0.07902, 0.7392, 0.3695, 0.6088, 0.377, 0.5952, 0.3928, 0.5973, 0.387, 0.6215, 0.5757, 0.3561, 0.5888, 0.3563, 0.5892, 0.3677, 0.5747, 0.3673, 0.638, 0.3522, 0.6251, 0.3541, 0.6229, 0.343, 0.637, 0.3409, 0.3851, 0.4905, 0.3932, 0.49, 0.3932, 0.4994, 0.3851, 0.4998, 0.09588, 0.7985, 0.1048, 0.795, 0.107, 0.8019, 0.09812, 0.8054, 0.395, 0.3023, 0.3858, 0.3001, 0.3874, 0.294, 0.3967, 0.2962, 0.6291, 0.05085, 0.6352, 0.07203, 0.6192, 0.07381, 0.6127, 0.04819, 0.6136, 0.2576, 0.6295, 0.2595, 0.6304, 0.288, 0.6145, 0.2899, 0.3725, 0.6247, 0.3695, 0.6088, 0.387, 0.6215, 0.2507, 0.5038, 0.2507, 0.4941, 0.2586, 0.4937, 0.2586, 0.5034, 0.5892, 0.3677, 0.5991, 0.3932, 0.5808, 0.4008, 0.5668, 0.3927, 0.3146, 0.3025, 0.3, 0.3275, 0.2846, 0.3261, 0.294, 0.2934, 0.5892, 0.3677, 0.5668, 0.3927, 0.5747, 0.3673, 0.3934, 0.4698, 0.3934, 0.4789, 0.385, 0.4807, 0.385, 0.4717, 0.4955, 0.6723, 0.4108, 0.6724, 0.4108, 0.5876, 0.4955, 0.5875, 0.6229, 0.343, 0.6183, 0.3174, 0.6342, 0.3156, 0.637, 0.3409, 0.1319, 0.1271, 0.1437, 0.1562, 0.1256, 0.1534, 0.1159, 0.135, 0.5545, 0.448, 0.5388, 0.4509, 0.5513, 0.4193, 0.5653, 0.4274, 0.9726, 0.7258, 0.9727, 0.7098, 0.9878, 0.709, 0.9878, 0.7323, 0.09343, 0.7442, 0.0908, 0.76, 0.07664, 0.7656, 0.07902, 0.7392, 0.3723, 0.3474, 0.3872, 0.351, 0.3888, 0.3653, 0.3726, 0.3704, 0.9799, 0.5917, 0.9717, 0.603, 0.9659, 0.5782, 0.9805, 0.579, 0.1649, 0.03438, 0.1602, 0.05463, 0.1523, 0.05518, 0.1519, 0.0358, 0.2496, 0.6976, 0.2324, 0.7009, 0.233, 0.6842, 0.2504, 0.6857, 0.1649, 0.03438, 0.1704, 0.02396, 0.1851, 0.0294, 0.191, 0.04457, 0.6343, 0.03857, 0.6431, 0.05129, 0.6352, 0.07203, 0.6291, 0.05085, 0.6537, 0.1004, 0.6487, 0.1144, 0.6282, 0.1013, 0.6442, 0.09955, 0.5012, 0.8404, 0.5082, 0.8471, 0.493, 0.8528, 0.4887, 0.8375, 0.1159, 0.135, 0.1256, 0.1534, 0.1182, 0.1637, 0.1141, 0.1527, 0.6351, 0.1353, 0.6411, 0.1572, 0.6253, 0.1552, 0.63, 0.1518, 0.6942, 0.1072, 0.691, 0.116, 0.6836, 0.1157, 0.687, 0.106, 0.3928, 0.6765, 0.3837, 0.6785, 0.3817, 0.6691, 0.3918, 0.6668, 0.1048, 0.795, 0.09588, 0.7985, 0.09249, 0.7927, 0.1023, 0.7888, 0.5003, 0.7837, 0.5082, 0.7855, 0.507, 0.7952, 0.4983, 0.7932, 0.6323, 0.3018, 0.6164, 0.3036, 0.6145, 0.2899, 0.6304, 0.288, 0.559, 0.406, 0.573, 0.4141, 0.5653, 0.4274, 0.5513, 0.4193, 0.3927, 0.3794, 0.3765, 0.3844, 0.3726, 0.3704, 0.3888, 0.3653, 0.6397, 0.08579, 0.6237, 0.08756, 0.6192, 0.07381, 0.6352, 0.07203, 0.6342, 0.3156, 0.6183, 0.3174, 0.6164, 0.3036, 0.6323, 0.3018, 0.5668, 0.3927, 0.5808, 0.4008, 0.573, 0.4141, 0.559, 0.406, 0.3967, 0.3934, 0.3805, 0.3984, 0.3765, 0.3844, 0.3927, 0.3794, 0.6442, 0.09955, 0.6282, 0.1013, 0.6237, 0.08756, 0.6397, 0.08579, 0.1172, 0.6167, 0.1031, 0.6158, 0.1027, 0.605, 0.1172, 0.6061, 0.6453, 0.03165, 0.6534, 0.04351, 0.6431, 0.05129, 0.6343, 0.03857, 0.375, 0.3379, 0.3888, 0.3412, 0.3872, 0.351, 0.3723, 0.3474, 0.573, 0.4496, 0.562, 0.4562, 0.5545, 0.448, 0.5665, 0.4409, 0.1172, 0.6262, 0.1042, 0.6253, 0.1031, 0.6158, 0.1172, 0.6167, 0.655, 0.0256, 0.6625, 0.03658, 0.6534, 0.04351, 0.6453, 0.03165, 0.3774, 0.3294, 0.3902, 0.3325, 0.3888, 0.3412, 0.375, 0.3379, 0.5789, 0.4574, 0.5687, 0.4635, 0.562, 0.4562, 0.573, 0.4496, 0.1172, 0.6349, 0.1051, 0.6341, 0.1042, 0.6253, 0.1172, 0.6262, 0.6641, 0.01999, 0.671, 0.03015, 0.6625, 0.03658, 0.655, 0.0256, 0.3797, 0.3215, 0.3915, 0.3244, 0.3902, 0.3325, 0.3774, 0.3294, 0.5843, 0.4646, 0.5749, 0.4702, 0.5687, 0.4635, 0.5789, 0.4574, 0.1172, 0.6432, 0.106, 0.6424, 0.1051, 0.6341, 0.1172, 0.6349, 0.6726, 0.01468, 0.6791, 0.02407, 0.671, 0.03015, 0.6641, 0.01999, 0.3818, 0.3141, 0.3927, 0.3167, 0.3915, 0.3244, 0.3797, 0.3215, 0.5895, 0.4715, 0.5807, 0.4766, 0.5749, 0.4702, 0.5843, 0.4646, 0.1172, 0.6511, 0.1069, 0.6504, 0.106, 0.6424, 0.1172, 0.6432, 0.6808, 0.009603, 0.6868, 0.01826, 0.6791, 0.02407, 0.6726, 0.01468, 0.3839, 0.307, 0.3939, 0.3094, 0.3927, 0.3167, 0.3818, 0.3141, 0.5944, 0.478, 0.5863, 0.4828, 0.5807, 0.4766, 0.5895, 0.4715, 0.1172, 0.6587, 0.1078, 0.6581, 0.1069, 0.6504, 0.1172, 0.6511, 0.6887, 0.004711, 0.6942, 0.01266, 0.6868, 0.01826, 0.6808, 0.009603, 0.3858, 0.3001, 0.395, 0.3023, 0.3939, 0.3094, 0.3839, 0.307, 0.5991, 0.4843, 0.5917, 0.4887, 0.5863, 0.4828, 0.5944, 0.478, 0.6395, 0.1718, 0.6236, 0.1698, 0.6253, 0.1552, 0.6411, 0.1572, 0.09781, 0.151, 0.09963, 0.1333, 0.1159, 0.135, 0.1141, 0.1527, 0.2346, 0.6683, 0.252, 0.6698, 0.2504, 0.6857, 0.233, 0.6842, 0.2997, 0.4174, 0.2914, 0.4326, 0.2808, 0.4278, 0.2891, 0.4126, 0.6378, 0.1864, 0.6219, 0.1844, 0.6236, 0.1698, 0.6395, 0.1718, 0.08155, 0.1493, 0.08338, 0.1316, 0.09963, 0.1333, 0.09781, 0.151, 0.2363, 0.6523, 0.2537, 0.6539, 0.252, 0.6698, 0.2346, 0.6683, 0.3103, 0.4221, 0.302, 0.4373, 0.2914, 0.4326, 0.2997, 0.4174, 0.6361, 0.201, 0.6203, 0.199, 0.6219, 0.1844, 0.6378, 0.1864, 0.06529, 0.1476, 0.06712, 0.1299, 0.08338, 0.1316, 0.08155, 0.1493, 0.2379, 0.6364, 0.2553, 0.638, 0.2537, 0.6539, 0.2363, 0.6523, 0.3209, 0.4269, 0.3126, 0.4421, 0.302, 0.4373, 0.3103, 0.4221, 0.6345, 0.2157, 0.6186, 0.2137, 0.6203, 0.199, 0.6361, 0.201, 0.04904, 0.1459, 0.05086, 0.1281, 0.06712, 0.1299, 0.06529, 0.1476, 0.2395, 0.6205, 0.257, 0.622, 0.2553, 0.638, 0.2379, 0.6364, 0.3314, 0.4317, 0.3231, 0.4469, 0.3126, 0.4421, 0.3209, 0.4269, 0.6328, 0.2303, 0.6169, 0.2283, 0.6186, 0.2137, 0.6345, 0.2157, 0.03278, 0.1442, 0.0346, 0.1264, 0.05086, 0.1281, 0.04904, 0.1459, 0.2412, 0.6045, 0.2586, 0.6061, 0.257, 0.622, 0.2395, 0.6205, 0.342, 0.4364, 0.3337, 0.4516, 0.3231, 0.4469, 0.3314, 0.4317, 0.6312, 0.2449, 0.6153, 0.2429, 0.6169, 0.2283, 0.6328, 0.2303, 0.01652, 0.1425, 0.01834, 0.1247, 0.0346, 0.1264, 0.03278, 0.1442, 0.2428, 0.5886, 0.2602, 0.5902, 0.2586, 0.6061, 0.2412, 0.6045, 0.3526, 0.4412, 0.3443, 0.4564, 0.3337, 0.4516, 0.342, 0.4364, 0.6295, 0.2595, 0.6136, 0.2576, 0.6153, 0.2429, 0.6312, 0.2449, 0.00026, 0.1408, 0.002703, 0.1228, 0.01834, 0.1247, 0.01652, 0.1425, 0.2448, 0.5734, 0.2619, 0.5742, 0.2602, 0.5902, 0.2428, 0.5886, 0.3632, 0.446, 0.3549, 0.4612, 0.3443, 0.4564, 0.3526, 0.4412, 0.9728, 0.6972, 0.9868, 0.6964, 0.9878, 0.709, 0.9727, 0.7098, 0.9731, 0.2662, 0.9584, 0.2688, 0.9563, 0.2576, 0.9721, 0.2548, 0.9669, 0.5656, 0.9805, 0.5664, 0.9805, 0.579, 0.9659, 0.5782, 0.1988, 0.02466, 0.2043, 0.03879, 0.191, 0.04457, 0.1851, 0.0294, 0.9728, 0.6859, 0.986, 0.6852, 0.9868, 0.6964, 0.9728, 0.6972, 0.9739, 0.2764, 0.9602, 0.2788, 0.9584, 0.2688, 0.9731, 0.2662, 0.9678, 0.5545, 0.9805, 0.5552, 0.9805, 0.5664, 0.9669, 0.5656, 0.211, 0.02044, 0.2161, 0.03364, 0.2043, 0.03879, 0.1988, 0.02466, 0.9729, 0.6755, 0.9852, 0.6748, 0.986, 0.6852, 0.9728, 0.6859, 0.9747, 0.2858, 0.9619, 0.2881, 0.9602, 0.2788, 0.9739, 0.2764, 0.9686, 0.5441, 0.9805, 0.5448, 0.9805, 0.5552, 0.9678, 0.5545, 0.2223, 0.01652, 0.2271, 0.02887, 0.2161, 0.03364, 0.211, 0.02044, 0.9729, 0.6656, 0.9844, 0.6649, 0.9852, 0.6748, 0.9729, 0.6755, 0.9754, 0.2947, 0.9635, 0.2969, 0.9619, 0.2881, 0.9747, 0.2858, 0.9694, 0.5343, 0.9805, 0.5349, 0.9805, 0.5448, 0.9686, 0.5441, 0.233, 0.01281, 0.2375, 0.02435, 0.2271, 0.02887, 0.2223, 0.01652, 0.973, 0.6561, 0.9837, 0.6555, 0.9844, 0.6649, 0.9729, 0.6656, 0.9762, 0.3033, 0.965, 0.3053, 0.9635, 0.2969, 0.9754, 0.2947, 0.9702, 0.525, 0.9805, 0.5255, 0.9805, 0.5349, 0.9694, 0.5343, 0.2432, 0.009272, 0.2474, 0.02003, 0.2375, 0.02435, 0.233, 0.01281, 0.973, 0.647, 0.983, 0.6465, 0.9837, 0.6555, 0.973, 0.6561, 0.9768, 0.3115, 0.9664, 0.3133, 0.965, 0.3053, 0.9762, 0.3033, 0.9709, 0.5159, 0.9805, 0.5165, 0.9805, 0.5255, 0.9702, 0.525, 0.2531, 0.005857, 0.257, 0.01587, 0.2474, 0.02003, 0.2432, 0.009272, 0.9731, 0.6382, 0.9823, 0.6377, 0.983, 0.6465, 0.973, 0.647, 0.9775, 0.3195, 0.9679, 0.3212, 0.9664, 0.3133, 0.9768, 0.3115, 0.9716, 0.5072, 0.9805, 0.5077, 0.9805, 0.5165, 0.9709, 0.5159, 0.2626, 0.002548, 0.2663, 0.01184, 0.257, 0.01587, 0.2531, 0.005857, 0.147, 0.02502, 0.1587, 0.02374, 0.1649, 0.03438, 0.1519, 0.0358, 0.3732, 0.439, 0.3859, 0.439, 0.3867, 0.4507, 0.3726, 0.4507, 0.5242, 0.5942, 0.5107, 0.5941, 0.5091, 0.5831, 0.5242, 0.5832, 0.3278, 0.2997, 0.3313, 0.3128, 0.3186, 0.3171, 0.3146, 0.3025, 0.1427, 0.01542, 0.1532, 0.01428, 0.1587, 0.02374, 0.147, 0.02502, 0.3738, 0.4286, 0.3851, 0.4286, 0.3859, 0.439, 0.3732, 0.439, 0.5242, 0.604, 0.5121, 0.6039, 0.5107, 0.5941, 0.5242, 0.5942, 0.3395, 0.2972, 0.3427, 0.3089, 0.3313, 0.3128, 0.3278, 0.2997, 0.1387, 0.006517, 0.148, 0.005493, 0.1532, 0.01428, 0.1427, 0.01542, 0.3743, 0.419, 0.3844, 0.419, 0.3851, 0.4286, 0.3738, 0.4286, 0.5242, 0.6131, 0.5133, 0.613, 0.5121, 0.6039, 0.5242, 0.604, 0.3503, 0.2949, 0.3532, 0.3054, 0.3427, 0.3089, 0.3395, 0.2972, 0.1349, -0.001903, 0.1432, -0.002812, 0.148, 0.005493, 0.1387, 0.006517, 0.3747, 0.4098, 0.3838, 0.4098, 0.3844, 0.419, 0.3743, 0.419, 0.5242, 0.6217, 0.5145, 0.6216, 0.5133, 0.613, 0.5242, 0.6131, 0.3606, 0.2927, 0.3632, 0.302, 0.3532, 0.3054, 0.3503, 0.2949, 0.608, 0.873, 0.5926, 0.8659, 0.5944, 0.8522, 0.6097, 0.8593, 0.2736, 0.3861, 0.2891, 0.3875, 0.2863, 0.4025, 0.2709, 0.401, 0.252, 0.7053, 0.2349, 0.7085, 0.2324, 0.7009, 0.2496, 0.6976, 0.1375, 0.1126, 0.1522, 0.1199, 0.1466, 0.1344, 0.1319, 0.1271, 0.6063, 0.8867, 0.5909, 0.8796, 0.5926, 0.8659, 0.608, 0.873, 0.2764, 0.3711, 0.2918, 0.3725, 0.2891, 0.3875, 0.2736, 0.3861, 0.2545, 0.7129, 0.2373, 0.7161, 0.2349, 0.7085, 0.252, 0.7053, 0.1432, 0.09812, 0.1579, 0.1054, 0.1522, 0.1199, 0.1375, 0.1126, 0.6045, 0.9004, 0.5892, 0.8933, 0.5909, 0.8796, 0.6063, 0.8867, 0.2791, 0.3561, 0.2946, 0.3575, 0.2918, 0.3725, 0.2764, 0.3711, 0.257, 0.7205, 0.2398, 0.7238, 0.2373, 0.7161, 0.2545, 0.7129, 0.1489, 0.08362, 0.1636, 0.09094, 0.1579, 0.1054, 0.1432, 0.09812, 0.6028, 0.914, 0.5874, 0.907, 0.5892, 0.8933, 0.6045, 0.9004, 0.2819, 0.3411, 0.2973, 0.3425, 0.2946, 0.3575, 0.2791, 0.3561, 0.2594, 0.7281, 0.2423, 0.7314, 0.2398, 0.7238, 0.257, 0.7205, 0.1545, 0.06913, 0.1692, 0.07645, 0.1636, 0.09094, 0.1489, 0.08362, 0.6011, 0.9277, 0.5857, 0.9206, 0.5874, 0.907, 0.6028, 0.914, 0.2846, 0.3261, 0.3, 0.3275, 0.2973, 0.3425, 0.2819, 0.3411, 0.2619, 0.7357, 0.2447, 0.739, 0.2423, 0.7314, 0.2594, 0.7281, 0.1602, 0.05463, 0.1749, 0.06195, 0.1692, 0.07645, 0.1545, 0.06913, 0.1284, 0.2004, 0.152, 0.2042, 0.156, 0.2268, 0.1311, 0.2304, 0.4807, 0.2525, 0.4586, 0.2461, 0.4603, 0.2302, 0.485, 0.2307, 0.3245, 0.06229, 0.3453, 0.05536, 0.361, 0.07843, 0.3349, 0.07847, 0.3453, 0.05536, 0.3539, 0.04016, 0.3733, 0.06841, 0.361, 0.07843, 0.1274, 0.1834, 0.149, 0.1868, 0.152, 0.2042, 0.1284, 0.2004, 0.4774, 0.2694, 0.4572, 0.2634, 0.4586, 0.2461, 0.4807, 0.2525, 0.3145, 0.04453, 0.3335, 0.03819, 0.3453, 0.05536, 0.3245, 0.06229, 0.3335, 0.03819, 0.3413, 0.02428, 0.3539, 0.04016, 0.3453, 0.05536, 0.1264, 0.1679, 0.1463, 0.171, 0.149, 0.1868, 0.1274, 0.1834, 0.4744, 0.2846, 0.4559, 0.2792, 0.4572, 0.2634, 0.4774, 0.2694, 0.3054, 0.02842, 0.3228, 0.02262, 0.3335, 0.03819, 0.3145, 0.04453, 0.3228, 0.02262, 0.33, 0.009881, 0.3413, 0.02428, 0.3335, 0.03819, 0.1256, 0.1534, 0.1437, 0.1562, 0.1463, 0.171, 0.1264, 0.1679, 0.4716, 0.2989, 0.4547, 0.294, 0.4559, 0.2792, 0.4744, 0.2846, 0.2969, 0.01331, 0.3128, 0.00801, 0.3228, 0.02262, 0.3054, 0.02842, 0.3128, 0.00801, 0.3193, -0.003632, 0.33, 0.009881, 0.3228, 0.02262, 0.1554, 0.3013, 0.191, 0.2824, 0.2185, 0.3256, 0.1694, 0.3429, 0.4837, 0.1711, 0.4454, 0.1817, 0.4317, 0.1285, 0.4828, 0.1249, 0.3083, 0.1328, 0.3495, 0.1463, 0.3401, 0.2017, 0.2855, 0.1917, 0.1324, 0.3024, 0.1554, 0.3013, 0.1694, 0.3429, 0.1435, 0.3546, 0.1438, 0.2675, 0.1722, 0.2525, 0.191, 0.2824, 0.1554, 0.3013, 0.4844, 0.2032, 0.4538, 0.2116, 0.4454, 0.1817, 0.4837, 0.1711, 0.3227, 0.09948, 0.3556, 0.1103, 0.3495, 0.1463, 0.3083, 0.1328, 0.1254, 0.2684, 0.1438, 0.2675, 0.1554, 0.3013, 0.1324, 0.3024, 0.1311, 0.2304, 0.156, 0.2268, 0.1722, 0.2525, 0.1438, 0.2675, 0.485, 0.2307, 0.4603, 0.2302, 0.4538, 0.2116, 0.4844, 0.2032, 0.3349, 0.07847, 0.361, 0.07843, 0.3556, 0.1103, 0.3227, 0.09948, 0.1191, 0.2384, 0.1311, 0.2304, 0.1438, 0.2675, 0.1254, 0.2684, 0.1694, 0.3429, 0.2185, 0.3256, 0.2354, 0.3762, 0.1834, 0.385, 0.4828, 0.1249, 0.4317, 0.1285, 0.4345, 0.08022, 0.485, 0.07457, 0.2855, 0.1917, 0.3401, 0.2017, 0.3474, 0.2418, 0.2935, 0.2405, 0.1435, 0.3546, 0.1694, 0.3429, 0.1834, 0.385, 0.1577, 0.3943, 0.1834, 0.385, 0.2354, 0.3762, 0.2663, 0.4382, 0.1811, 0.4503, 0.485, 0.07457, 0.4345, 0.08022, 0.408, 0.03897, 0.485, 0.01045, 0.2935, 0.2405, 0.3474, 0.2418, 0.3554, 0.292, 0.2674, 0.2922, 0.3474, 0.2418, 0.3748, 0.2284, 0.4009, 0.2922, 0.3554, 0.292, 0.6523, 0.6354, 0.707, 0.6534, 0.6717, 0.6817, 0.9024, 0.6362, 0.8964, 0.6878, 0.8504, 0.6564, 0.6523, 0.6354, 0.6717, 0.6817, 0.6186, 0.6822, 0.8964, 0.6878, 0.9024, 0.7267, 0.8504, 0.7123, 0.8964, 0.6878, 0.8504, 0.7123, 0.8504, 0.6564, 0.8711, 0.898, 0.8738, 0.8646, 0.9212, 0.8723, 0.8738, 0.9537, 0.8711, 0.898, 0.9212, 0.9273, 0.6186, 0.6822, 0.6717, 0.6817, 0.6523, 0.7293, 0.9616, 0.7113, 0.9165, 0.6879, 0.9616, 0.6585, 0.6846, 0.2196, 0.6503, 0.1715, 0.7049, 0.1694, 0.8711, 0.898, 0.9212, 0.8723, 0.9212, 0.9273, 0.6717, 0.6817, 0.707, 0.7115, 0.6523, 0.7293, 0.9165, 0.6879, 0.9134, 0.638, 0.9616, 0.6585, 0.6503, 0.1715, 0.6846, 0.1245, 0.7049, 0.1694, 0.6846, 0.2196, 0.7049, 0.1694, 0.74, 0.2023, 0.3406, 0.823, 0.3928, 0.8082, 0.3863, 0.8477, 0.3406, 0.879, 0.3406, 0.823, 0.3863, 0.8477, 0.3928, 0.8989, 0.3406, 0.879, 0.3863, 0.8477, 0.7049, 0.1694, 0.6846, 0.1245, 0.74, 0.1435, 0.74, 0.2023, 0.7049, 0.1694, 0.74, 0.1435, 0.8589, 0.8371, 0.7971, 0.8014, 0.8589, 0.7657, 0.4523, 0.5745, 0.4059, 0.5127, 0.4781, 0.5194, 0.4524, 0.4413, 0.4051, 0.377, 0.473, 0.3704, 0.4524, 0.4413, 0.473, 0.3704, 0.529, 0.4166, 0.4059, 0.5127, 0.4523, 0.4486, 0.4781, 0.5194, 0.0572, 0.5601, 0.00414, 0.5272, 0.04892, 0.4812, 0.1214, 0.5794, 0.0572, 0.5601, 0.1214, 0.5134, 0.473, 0.3704, 0.4051, 0.377, 0.4524, 0.3126, 0.529, 0.4166, 0.473, 0.3704, 0.529, 0.337, 0.4781, 0.5194, 0.4523, 0.4486, 0.5272, 0.4708, 0.0572, 0.5601, 0.04892, 0.4812, 0.1214, 0.5134, 0.6091, 0.6295, 0.5374, 0.6042, 0.5989, 0.5634, 0.473, 0.3704, 0.4524, 0.3126, 0.529, 0.337, 0.6227, 0.5033, 0.6868, 0.5369, 0.6189, 0.5769, 0.4781, 0.5194, 0.5272, 0.4708, 0.5272, 0.5486, 0.1214, 0.5134, 0.04892, 0.4812, 0.108, 0.4516, 0.5989, 0.5634, 0.5374, 0.6042, 0.5374, 0.5269, 0.6091, 0.5043, 0.5989, 0.5634, 0.5374, 0.5269, 0.6189, 0.5769, 0.6868, 0.5369, 0.6868, 0.6131, 0.6227, 0.6265, 0.6189, 0.5769, 0.6868, 0.6131, 0.1874, 0.7284, 0.1295, 0.7295, 0.1622, 0.683, 0.1295, 0.7295, 0.1874, 0.7284, 0.1622, 0.7783, 0.1874, 0.7284, 0.1622, 0.683, 0.2151, 0.7029, 0.5739, 0.92, 0.522, 0.8977, 0.5699, 0.8657, 0.1874, 0.7284, 0.2151, 0.7619, 0.1622, 0.7783, 0.7165, 0.9431, 0.7164, 0.899, 0.7649, 0.9269, 0.4067, 0.8656, 0.4568, 0.8931, 0.4059, 0.9238, 0.9294, 0.1427, 0.9294, 0.1996, 0.8811, 0.1705, 0.5699, 0.8657, 0.522, 0.8977, 0.522, 0.8418, 0.7164, 0.899, 0.7165, 0.8509, 0.7649, 0.87, 0.4568, 0.8931, 0.4568, 0.9478, 0.4059, 0.9238, 0.9294, 0.1996, 0.8805, 0.2187, 0.8811, 0.1705, 0.9294, 0.1427, 0.8811, 0.1705, 0.8805, 0.1267, 0.5699, 0.8657, 0.522, 0.8418, 0.5739, 0.8295, 0.7164, 0.899, 0.7649, 0.87, 0.7649, 0.9269, 0.4059, 0.9238, 0.4568, 0.9478, 0.4067, 0.954, 0.7331, 0.002884, 0.7834, 0.02482, 0.7623, 0.04889, 0.702, 0.04926, 0.7331, 0.002884, 0.7623, 0.04889, 0.7331, 0.09986, 0.702, 0.04926, 0.7623, 0.04889, 0.7834, 0.08475, 0.7331, 0.09986, 0.7623, 0.04889, 0.6901, 0.2414, 0.6841, 0.2998, 0.6511, 0.2662, 0.6841, 0.2998, 0.6901, 0.2414, 0.7376, 0.2758, 0.2102, 0.8057, 0.2596, 0.7878, 0.2582, 0.8343, 0.2102, 0.8057, 0.2582, 0.8343, 0.2102, 0.8627, 0.6901, 0.2414, 0.7376, 0.2273, 0.7376, 0.2758, 0.6841, 0.2998, 0.7376, 0.2758, 0.728, 0.3218, 0.8861, 0.5566, 0.8977, 0.5956, 0.8423, 0.5794, 0.8977, 0.503, 0.8861, 0.5566, 0.8423, 0.5222, 0.2102, 0.8627, 0.2582, 0.8343, 0.2596, 0.8799, 0.1798, 0.9457, 0.1338, 0.9262, 0.1798, 0.8962, 0.3052, 0.5954, 0.3231, 0.6372, 0.2708, 0.6417, 0.8861, 0.5566, 0.8423, 0.5794, 0.8423, 0.5222, 0.7284, 0.3302, 0.7373, 0.3756, 0.684, 0.3512, 0.1338, 0.9262, 0.1316, 0.8722, 0.1798, 0.8962, 0.3608, 0.6141, 0.3608, 0.6719, 0.3231, 0.6372, 0.2708, 0.6417, 0.3231, 0.6372, 0.3052, 0.689, 0.7373, 0.3756, 0.7373, 0.4248, 0.6895, 0.4097, 0.684, 0.3512, 0.7373, 0.3756, 0.6895, 0.4097, 0.6511, 0.3854, 0.684, 0.3512, 0.6895, 0.4097, 0.3231, 0.6372, 0.3608, 0.6719, 0.3052, 0.689, 0.8192, 0.3703, 0.8671, 0.3718, 0.8457, 0.4071, 0.8671, 0.3718, 0.8192, 0.3703, 0.8457, 0.3297, 0.846, 0.2488, 0.886, 0.2344, 0.886, 0.2752, 0.846, 0.2488, 0.886, 0.2752, 0.8436, 0.2966, 0.846, 0.2488, 0.8436, 0.2966, 0.8173, 0.2691, 0.8671, 0.3718, 0.8457, 0.3297, 0.8885, 0.3414, 0.8457, 0.4071, 0.8671, 0.3718, 0.8885, 0.3892, 0.5228, 0.9308, 0.5614, 0.9529, 0.523, 0.976, 0.8436, 0.2966, 0.886, 0.2752, 0.8821, 0.3117, 0.6201, 0.9288, 0.6596, 0.9481, 0.6222, 0.9727, 0.4798, 0.8437, 0.4465, 0.8276, 0.4798, 0.7976, 0.5614, 0.9529, 0.5614, 0.9909, 0.523, 0.976, 0.8856, 0.4927, 0.844, 0.4793, 0.8849, 0.4558, 0.6596, 0.9481, 0.6596, 0.9885, 0.6222, 0.9727, 0.4342, 0.8578, 0.406, 0.8204, 0.4465, 0.8276, 0.4798, 0.7976, 0.4465, 0.8276, 0.4342, 0.7832, 0.844, 0.4793, 0.8194, 0.4526, 0.844, 0.431, 0.8849, 0.4558, 0.844, 0.4793, 0.844, 0.431, 0.8856, 0.4146, 0.8849, 0.4558, 0.844, 0.431, 0.4465, 0.8276, 0.406, 0.8204, 0.4342, 0.7832, 0.543, 0.2866, 0.5759, 0.2661, 0.5759, 0.2991, 0.5759, 0.2661, 0.543, 0.2866, 0.5421, 0.2478, 0.531, 0.263, 0.531, 0.3003, 0.4989, 0.2839, 0.531, 0.263, 0.4989, 0.2839, 0.4969, 0.2482, 0.9133, 0.0438, 0.9366, 0.01964, 0.941, 0.06061, 0.3299, 0.9629, 0.2931, 0.9761, 0.2947, 0.9417, 0.2273, 0.9465, 0.1992, 0.9297, 0.2226, 0.9056, 0.2604, 0.9562, 0.2273, 0.9465, 0.2604, 0.922, 0.8086, 0.2689, 0.8086, 0.3101, 0.785, 0.2863, 0.941, 0.06061, 0.9366, 0.01964, 0.9743, 0.03623, 0.3299, 0.9629, 0.2947, 0.9417, 0.3299, 0.9208, 0.2273, 0.9465, 0.2226, 0.9056, 0.2604, 0.922, 0.8086, 0.3101, 0.77, 0.3218, 0.785, 0.2863, 0.9366, 0.01964, 0.9671, 0.004351, 0.9743, 0.03623, 0.941, 0.06061, 0.9743, 0.03623, 0.9743, 0.07065, 0.3299, 0.9208, 0.2947, 0.9417, 0.2931, 0.9081, 0.2604, 0.922, 0.2226, 0.9056, 0.2528, 0.89, 0.785, 0.2863, 0.77, 0.3218, 0.7461, 0.2879, 0.77, 0.2552, 0.785, 0.2863, 0.7461, 0.2879, 0.2947, 0.9417, 0.2703, 0.9423, 0.2931, 0.9081, 0.7882, 0.688, 0.8403, 0.6571, 0.8403, 0.7179, 0.8403, 0.6571, 0.7882, 0.688, 0.7892, 0.6367, 0.7882, 0.688, 0.8403, 0.7179, 0.7892, 0.7352, 0.7927, 0.005478, 0.8439, 0.02714, 0.7917, 0.0584, 0.2721, 0.8191, 0.3283, 0.8386, 0.2818, 0.8707, 0.7074, 0.9929, 0.6679, 0.9596, 0.7074, 0.9232, 0.8186, 0.1266, 0.8703, 0.1422, 0.8182, 0.1714, 0.225, 0.591, 0.225, 0.6547, 0.1743, 0.6199, 0.7917, 0.0584, 0.8439, 0.02714, 0.8439, 0.0879, 0.2818, 0.8707, 0.3283, 0.8386, 0.3283, 0.8984, 0.8703, 0.1422, 0.8703, 0.2029, 0.8182, 0.1714, 0.225, 0.6547, 0.1654, 0.6762, 0.1743, 0.6199, 0.225, 0.591, 0.1743, 0.6199, 0.1654, 0.573, 0.7917, 0.0584, 0.8439, 0.0879, 0.7927, 0.1038, 0.3966, 0.6989, 0.3901, 0.7481, 0.3409, 0.7176, 0.8182, 0.1714, 0.8703, 0.2029, 0.8186, 0.2247, 0.1743, 0.6199, 0.1654, 0.6762, 0.1286, 0.6257, 0.1654, 0.573, 0.1743, 0.6199, 0.1286, 0.6257, 0.3901, 0.7481, 0.3966, 0.7975, 0.3409, 0.7786, 0.3409, 0.7176, 0.3901, 0.7481, 0.3409, 0.7786, 0.4945, 0.1819, 0.5533, 0.175, 0.5366, 0.2387, 0.5533, 0.175, 0.4945, 0.1819, 0.5366, 0.1243, 0.8014, 0.3854, 0.8102, 0.4428, 0.7467, 0.4209, 0.8014, 0.3854, 0.7467, 0.4209, 0.7467, 0.3521, 0.8014, 0.3854, 0.7467, 0.3521, 0.8102, 0.3316, 0.5533, 0.175, 0.5366, 0.1243, 0.6047, 0.1455, 0.5366, 0.2387, 0.5533, 0.175, 0.6047, 0.2162, 0.8087, 0.1503, 0.8087, 0.2206, 0.7479, 0.1851, 0.604, 0.02601, 0.604, 0.09581, 0.554, 0.06637, 0.7761, 0.5382, 0.8319, 0.5054, 0.8319, 0.5723, 0.5533, 0.175, 0.6047, 0.1455, 0.6047, 0.2162, 0.8087, 0.2206, 0.7586, 0.239, 0.7479, 0.1851, 0.8087, 0.1503, 0.7479, 0.1851, 0.7586, 0.1253, 0.604, 0.02601, 0.554, 0.06637, 0.5368, 0.004063, 0.7761, 0.5382, 0.8319, 0.5723, 0.7729, 0.5939, 0.2715, 0.7931, 0.2715, 0.7254, 0.3302, 0.7618, 0.3308, 0.8079, 0.2715, 0.7931, 0.3302, 0.7618, 0.554, 0.06637, 0.5368, 0.117, 0.4953, 0.06031, 0.5368, 0.004063, 0.554, 0.06637, 0.4953, 0.06031, 0.2715, 0.7254, 0.3308, 0.6984, 0.3302, 0.7618, 0.6966, 0.5984, 0.7541, 0.5637, 0.7616, 0.6196, 0.7541, 0.5637, 0.6966, 0.5984, 0.6966, 0.5273, 0.3155, 0.5649, 0.2705, 0.5356, 0.311, 0.4919, 0.3155, 0.5649, 0.311, 0.4919, 0.3764, 0.5239, 0.3155, 0.5649, 0.3764, 0.5239, 0.3764, 0.5873, 0.7541, 0.5637, 0.6966, 0.5273, 0.7616, 0.5045, 0.6281, 0.7998, 0.6203, 0.7401, 0.684, 0.7632, 0.7165, 0.6611, 0.7778, 0.6369, 0.7766, 0.6976, 0.3764, 0.5239, 0.311, 0.4919, 0.369, 0.4692, 0.1722, 0.5675, 0.1281, 0.5079, 0.195, 0.4989, 0.009681, 0.6922, 0.06694, 0.7102, 0.004969, 0.7453, 0.6281, 0.7998, 0.684, 0.7632, 0.684, 0.8324, 0.7165, 0.6611, 0.7766, 0.6976, 0.7165, 0.7319, 0.1281, 0.5079, 0.1722, 0.4501, 0.195, 0.4989, 0.1722, 0.5675, 0.195, 0.4989, 0.2435, 0.5466, 0.004969, 0.7453, 0.06694, 0.7102, 0.06694, 0.7815, 0.009682, 0.8076, 0.004969, 0.7453, 0.06694, 0.7815, 0.7165, 0.7319, 0.7766, 0.6976, 0.7778, 0.7516, 0.195, 0.4989, 0.1722, 0.4501, 0.2435, 0.474, 0.2435, 0.5466, 0.195, 0.4989, 0.2435, 0.474, 0.1081, 0.941, 0.1081, 0.9854, 0.06946, 0.9651, 0.5492, 0.8205, 0.5215, 0.781, 0.569, 0.7813, 0.1081, 0.941, 0.06946, 0.9651, 0.06891, 0.9229, 0.9397, 0.1264, 0.9802, 0.1388, 0.9395, 0.1616, 0.5215, 0.781, 0.5492, 0.741, 0.569, 0.7813, 0.5492, 0.8205, 0.569, 0.7813, 0.5939, 0.805, 0.9719, 0.8396, 0.9312, 0.8231, 0.9717, 0.7986, 0.7868, 0.7757, 0.7868, 0.8272, 0.7435, 0.8015, 0.9395, 0.1616, 0.9802, 0.1388, 0.9802, 0.1862, 0.569, 0.7813, 0.5492, 0.741, 0.5939, 0.7558, 0.9312, 0.8231, 0.9312, 0.7756, 0.9717, 0.7986, 0.7868, 0.8272, 0.7417, 0.8431, 0.7435, 0.8015, 0.7868, 0.7757, 0.7435, 0.8015, 0.7417, 0.7597, 0.9395, 0.1616, 0.9802, 0.1862, 0.9397, 0.2032, 0.5066, 0.8674, 0.5063, 0.9038, 0.4659, 0.8807, 0.9717, 0.7986, 0.9312, 0.7756, 0.9719, 0.7628, 0.7435, 0.8015, 0.7417, 0.8431, 0.7138, 0.8013, 0.7417, 0.7597, 0.7435, 0.8015, 0.7138, 0.8013, 0.5063, 0.9038, 0.5066, 0.9443, 0.4659, 0.9282, 0.4659, 0.8807, 0.5063, 0.9038, 0.4659, 0.9282, 0.6112, 0.4363, 0.6497, 0.4566, 0.6129, 0.4802, 0.1568, 0.8615, 0.1294, 0.8239, 0.1713, 0.8255, 0.3795, 0.9091, 0.3789, 0.9399, 0.3406, 0.9193, 0.005598, 0.9872, 0.00468, 0.9445, 0.04379, 0.9682, 0.1294, 0.8239, 0.1568, 0.786, 0.1713, 0.8255, 0.1568, 0.8615, 0.1713, 0.8255, 0.2011, 0.8468, 0.6129, 0.4802, 0.6497, 0.4566, 0.6497, 0.4929, 0.3406, 0.9193, 0.3789, 0.9399, 0.3406, 0.9637, 0.04379, 0.9682, 0.00468, 0.9445, 0.04379, 0.924, 0.1713, 0.8255, 0.1568, 0.786, 0.2011, 0.8001, 0.9955, 0.4007, 0.9557, 0.381, 0.9947, 0.3563, 0.3789, 0.9399, 0.3795, 0.981, 0.3406, 0.9637, 0.00468, 0.9445, 0.005599, 0.9157, 0.04379, 0.924, 0.6821, 0.9183, 0.6433, 0.9041, 0.6834, 0.8819, 0.1713, 0.8255, 0.2011, 0.8001, 0.2011, 0.8468, 0.9947, 0.3563, 0.9557, 0.381, 0.9557, 0.3375, 0.9955, 0.3303, 0.9947, 0.3563, 0.9557, 0.3375, 0.6433, 0.9041, 0.6184, 0.8791, 0.6441, 0.8576, 0.6834, 0.8819, 0.6433, 0.9041, 0.6441, 0.8576, 0.6834, 0.8431, 0.6834, 0.8819, 0.6441, 0.8576, 0.7944, 0.8705, 0.8417, 0.8999, 0.7944, 0.9265, 0.8417, 0.8999, 0.7944, 0.8705, 0.8439, 0.8509, 0.9317, 0.8675, 0.9779, 0.8886, 0.9321, 0.917, 0.8975, 0.3475, 0.9461, 0.3316, 0.945, 0.3748, 0.8975, 0.3475, 0.945, 0.3748, 0.8975, 0.4036, 0.4954, 0.7195, 0.4779, 0.7755, 0.4402, 0.7344, 0.7944, 0.9265, 0.8417, 0.8999, 0.8439, 0.9416, 0.9321, 0.917, 0.9779, 0.8886, 0.9779, 0.9414, 0.6107, 0.656, 0.6107, 0.7145, 0.5743, 0.6889, 0.8975, 0.4036, 0.945, 0.3748, 0.9461, 0.4225, 0.4954, 0.7195, 0.4402, 0.7344, 0.4506, 0.6849, 0.9556, 0.5044, 0.9549, 0.5514, 0.9073, 0.5228, 0.6107, 0.7145, 0.5552, 0.7333, 0.5743, 0.6889, 0.6107, 0.656, 0.5743, 0.6889, 0.5552, 0.6386, 0.4779, 0.7755, 0.4222, 0.7755, 0.4402, 0.7344, 0.9549, 0.5514, 0.9556, 0.5953, 0.9073, 0.579, 0.9073, 0.5228, 0.9549, 0.5514, 0.9073, 0.579, 0.5743, 0.6889, 0.5552, 0.7333, 0.5209, 0.6864, 0.5552, 0.6386, 0.5743, 0.6889, 0.5209, 0.6864, 0.4402, 0.7344, 0.4222, 0.7755, 0.4054, 0.7195, 0.003663, 0.635, 0.05804, 0.6344, 0.03831, 0.6833, 0.05804, 0.6344, 0.003663, 0.635, 0.03831, 0.5871, 0.1176, 0.8365, 0.1176, 0.8939, 0.06799, 0.8653, 0.1176, 0.8365, 0.06799, 0.8653, 0.07178, 0.8181, 0.9038, 0.09747, 0.8541, 0.07783, 0.9022, 0.04832, 0.05804, 0.6344, 0.03831, 0.5871, 0.09436, 0.6056, 0.03831, 0.6833, 0.05804, 0.6344, 0.09436, 0.6651, 0.06799, 0.8653, 0.1176, 0.8939, 0.07178, 0.911, 0.9212, 0.7779, 0.9212, 0.8351, 0.8717, 0.8061, 0.9022, 0.04832, 0.8541, 0.07783, 0.8541, 0.02103, 0.05804, 0.6344, 0.09436, 0.6056, 0.09436, 0.6651, 0.05872, 0.9069, 0.004292, 0.8852, 0.0511, 0.8507, 0.9212, 0.8351, 0.8747, 0.8552, 0.8717, 0.8061, 0.9212, 0.7779, 0.8717, 0.8061, 0.8747, 0.7627, 0.9022, 0.04832, 0.8541, 0.02103, 0.9038, 0.00556, 0.9012, 0.2316, 0.9477, 0.2592, 0.8965, 0.2881, 0.0511, 0.8507, 0.004292, 0.8852, 0.004292, 0.8296, 0.05872, 0.8169, 0.0511, 0.8507, 0.004292, 0.8296, 0.9477, 0.3152, 0.9012, 0.3221, 0.8965, 0.2881, 0.9477, 0.2592, 0.9477, 0.3152, 0.8965, 0.2881])
me_cube_021.materials.append(mat_trunk)
me_cube_021.materials.append(mat_leaves_2)
me_cube_021.materials.append(mat_leaves)
me_cube_021.materials.append(mat_leaves_3)
me_cube_021.use_remesh_fix_poles = True
me_cube_021.use_remesh_preserve_attributes = False
me_cube_021.use_mirror_vertex_groups = False
me_cube_021.update()

# ---- objects
ob_ucx_cube_01ccc = bpy.data.objects.new('UCX_Cube_01ccc', me_cube)
ob_ucx_cube_02 = bpy.data.objects.new('UCX_Cube_02', me_cube_001)
ob_cube = bpy.data.objects.new('Cube', me_cube_021)

# ---- transforms, parenting, visibility, modifiers, constraints
ob_ucx_cube_01ccc.location = (0.0, 0.0, 0.4421)
ob_ucx_cube_01ccc.scale = (0.5024, 0.5024, 0.5024)
ob_ucx_cube_01ccc.lineart.crease_threshold = 0.0
ob_ucx_cube_02.location = (0.5569, 0.5968, 3.769)
ob_ucx_cube_02.scale = (1.959, 0.8918, 0.8918)
ob_ucx_cube_02.lineart.crease_threshold = 0.0
ob_cube.location = (0.0, 0.0, 0.0)
ob_cube.lineart.crease_threshold = 0.0

# ---- collection membership
scene.collection.objects.link(ob_ucx_cube_01ccc)
scene.collection.objects.link(ob_ucx_cube_02)
col_medium_ico_tree.objects.link(ob_cube)

# ---- scene / render settings (as saved in the file)
scene.frame_start = 1; scene.frame_end = 300; scene.frame_set(33)
scene.render.engine = 'BLENDER_EEVEE_NEXT'
scene.render.film_transparent = True
scene.cycles.use_denoising = False
scene.cycles.samples = 128
scene.cycles.sampling_pattern = 'TABULATED_SOBOL'
scene.cycles.use_adaptive_sampling = False
scene.cycles.use_light_tree = False
scene.eevee.use_volumetric_shadows = True
scene.eevee.use_gtao = True
scene.eevee.use_raytracing = True
scene.view_settings.view_transform = 'Filmic'
bpy.context.view_layer.update()

# ---- added for rendering (the .blend has no active camera and no usable light): camera, sun
cam_auto = bpy.data.cameras.new('AutoCamera')
cam_auto.lens = 50.0
cam_auto.sensor_width = 36.0
cam_auto.clip_end = 1000.0
ob_auto_camera = bpy.data.objects.new('AutoCamera', cam_auto)
scene.collection.objects.link(ob_auto_camera)
ob_auto_camera.location = (6.83545, -6.89262, 7.24932)
ob_auto_camera.rotation_euler = (1.09748, -7.21219e-08, 0.694738)
scene.camera = ob_auto_camera
light_auto_sun = bpy.data.lights.new('AutoSun', 'SUN')
light_auto_sun.energy = 3.0
light_auto_sun.angle = 0.0523599
ob_auto_sun = bpy.data.objects.new('AutoSun', light_auto_sun)
scene.collection.objects.link(ob_auto_sun)
ob_auto_sun.rotation_euler = (0.872665, 0.174533, 0.523599)
bpy.context.view_layer.update()
